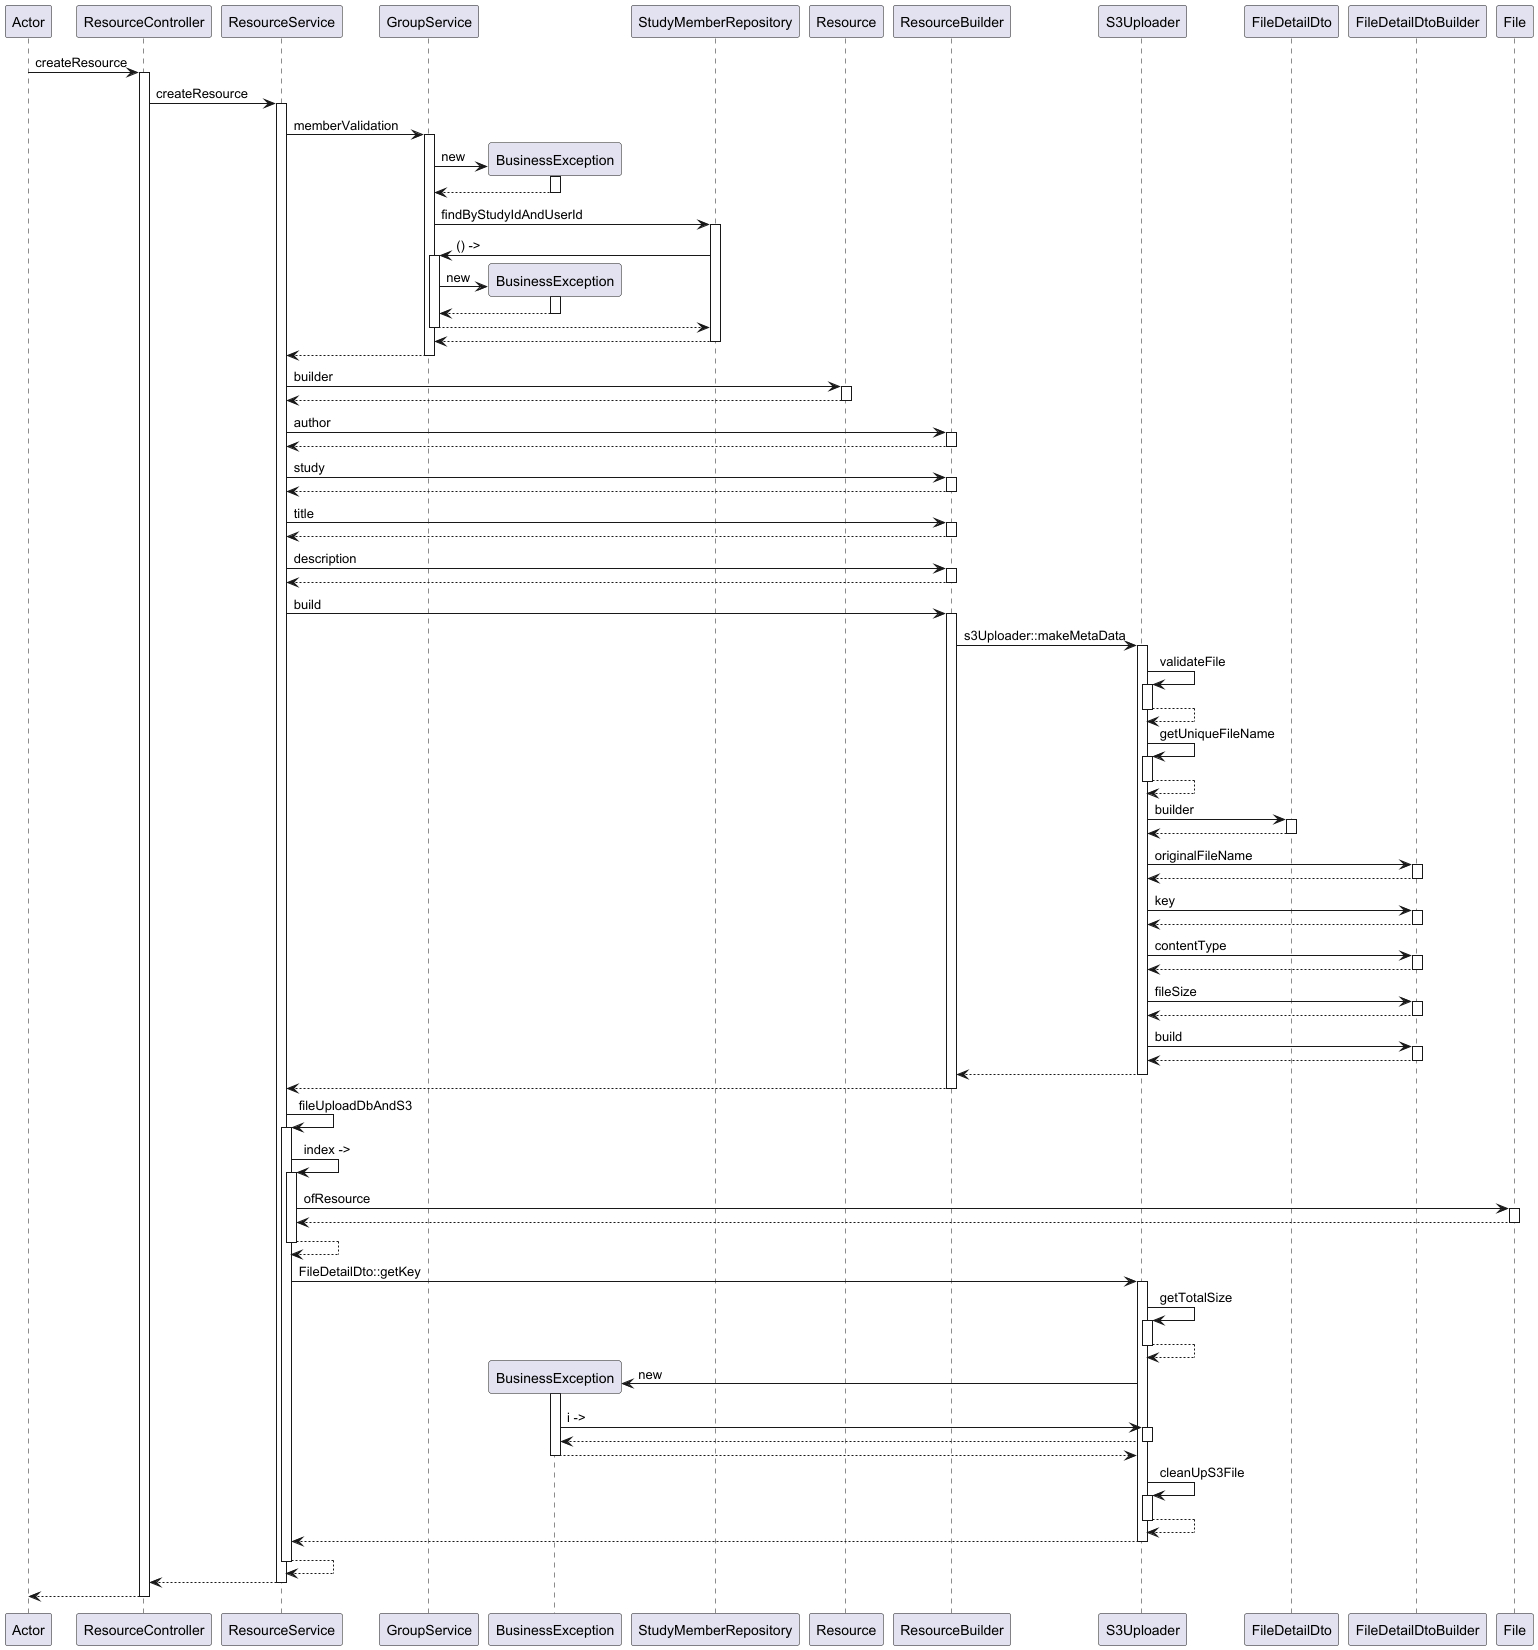

The diagram above was rendered by PlantUML. Its source (embedded in the PNG):
@startuml
participant Actor
Actor -> ResourceController : createResource
activate ResourceController
ResourceController -> ResourceService : createResource
activate ResourceService
ResourceService -> GroupService : memberValidation
activate GroupService
create BusinessException
GroupService -> BusinessException : new
activate BusinessException
BusinessException --> GroupService
deactivate BusinessException
GroupService -> StudyMemberRepository : findByStudyIdAndUserId
activate StudyMemberRepository
StudyMemberRepository -> GroupService : () ->
activate GroupService
create BusinessException
GroupService -> BusinessException : new
activate BusinessException
BusinessException --> GroupService
deactivate BusinessException
GroupService --> StudyMemberRepository
deactivate GroupService
StudyMemberRepository --> GroupService
deactivate StudyMemberRepository
GroupService --> ResourceService
deactivate GroupService
ResourceService -> Resource : builder
activate Resource
Resource --> ResourceService
deactivate Resource
ResourceService -> ResourceBuilder : author
activate ResourceBuilder
ResourceBuilder --> ResourceService
deactivate ResourceBuilder
ResourceService -> ResourceBuilder : study
activate ResourceBuilder
ResourceBuilder --> ResourceService
deactivate ResourceBuilder
ResourceService -> ResourceBuilder : title
activate ResourceBuilder
ResourceBuilder --> ResourceService
deactivate ResourceBuilder
ResourceService -> ResourceBuilder : description
activate ResourceBuilder
ResourceBuilder --> ResourceService
deactivate ResourceBuilder
ResourceService -> ResourceBuilder : build
activate ResourceBuilder
ResourceBuilder -> S3Uploader : s3Uploader::makeMetaData
activate S3Uploader
S3Uploader -> S3Uploader : validateFile
activate S3Uploader
S3Uploader --> S3Uploader
deactivate S3Uploader
S3Uploader -> S3Uploader : getUniqueFileName
activate S3Uploader
S3Uploader --> S3Uploader
deactivate S3Uploader
S3Uploader -> FileDetailDto : builder
activate FileDetailDto
FileDetailDto --> S3Uploader
deactivate FileDetailDto
S3Uploader -> FileDetailDtoBuilder : originalFileName
activate FileDetailDtoBuilder
FileDetailDtoBuilder --> S3Uploader
deactivate FileDetailDtoBuilder
S3Uploader -> FileDetailDtoBuilder : key
activate FileDetailDtoBuilder
FileDetailDtoBuilder --> S3Uploader
deactivate FileDetailDtoBuilder
S3Uploader -> FileDetailDtoBuilder : contentType
activate FileDetailDtoBuilder
FileDetailDtoBuilder --> S3Uploader
deactivate FileDetailDtoBuilder
S3Uploader -> FileDetailDtoBuilder : fileSize
activate FileDetailDtoBuilder
FileDetailDtoBuilder --> S3Uploader
deactivate FileDetailDtoBuilder
S3Uploader -> FileDetailDtoBuilder : build
activate FileDetailDtoBuilder
FileDetailDtoBuilder --> S3Uploader
deactivate FileDetailDtoBuilder
S3Uploader --> ResourceBuilder
deactivate S3Uploader
ResourceBuilder --> ResourceService
deactivate ResourceBuilder
ResourceService -> ResourceService : fileUploadDbAndS3
activate ResourceService
ResourceService -> ResourceService : index ->
activate ResourceService
ResourceService -> File : ofResource
activate File
File --> ResourceService
deactivate File
ResourceService --> ResourceService
deactivate ResourceService
ResourceService -> S3Uploader : FileDetailDto::getKey
activate S3Uploader
S3Uploader -> S3Uploader : getTotalSize
activate S3Uploader
S3Uploader --> S3Uploader
deactivate S3Uploader
create BusinessException
S3Uploader -> BusinessException : new
activate BusinessException
BusinessException -> S3Uploader : i ->
activate S3Uploader
S3Uploader --> BusinessException
deactivate S3Uploader
BusinessException --> S3Uploader
deactivate BusinessException
S3Uploader -> S3Uploader : cleanUpS3File
activate S3Uploader
S3Uploader --> S3Uploader
deactivate S3Uploader
S3Uploader --> ResourceService
deactivate S3Uploader
ResourceService --> ResourceService
deactivate ResourceService
ResourceService --> ResourceController
deactivate ResourceService
return
@enduml